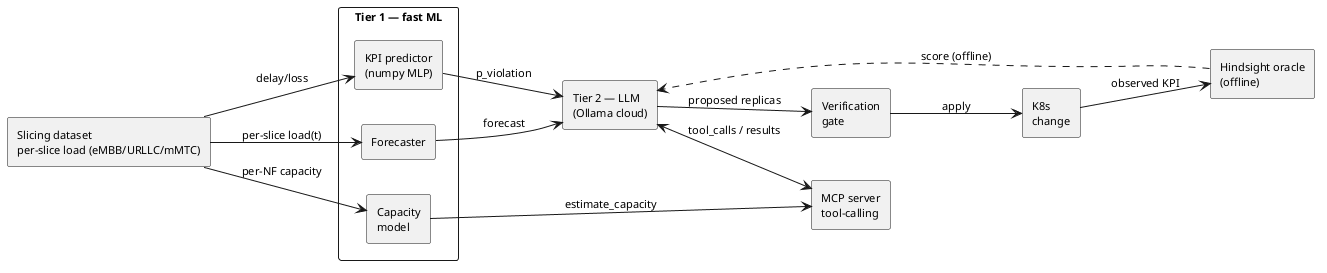

The diagram above was rendered by PlantUML. Its source (embedded in the PNG):
@startuml
skinparam backgroundColor white
skinparam defaultFontSize 11
left to right direction

rectangle "Slicing dataset\nper-slice load (eMBB/URLLC/mMTC)" as SD

rectangle "Tier 1 — fast ML" as T1 {
  rectangle "Forecaster" as FC
  rectangle "KPI predictor\n(numpy MLP)" as KP
  rectangle "Capacity\nmodel" as CM
}

rectangle "Tier 2 — LLM\n(Ollama cloud)" as LLM
rectangle "MCP server\ntool-calling" as MCP
rectangle "Verification\ngate" as GATE
rectangle "K8s\nchange" as K8S
rectangle "Hindsight oracle\n(offline)" as ORC

SD --> FC : per-slice load(t)
SD --> KP : delay/loss
SD --> CM : per-NF capacity
FC --> LLM : forecast
KP --> LLM : p_violation
CM --> MCP : estimate_capacity
LLM <--> MCP : tool_calls / results
LLM --> GATE : proposed replicas
GATE --> K8S : apply
K8S --> ORC : observed KPI
ORC ..> LLM : score (offline)
@enduml